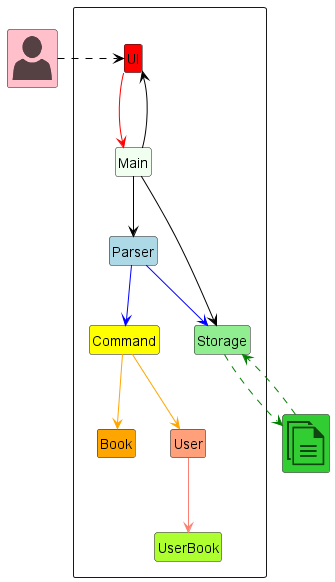

The diagram above was rendered by PlantUML. Its source (embedded in the PNG):
@startuml
!include style.puml

!include <office/Users/user>
!include <office/Concepts/documents>

hide footbox
hide circle
hide members

skinparam class {
    DefaultWidth 200
}

package " " <<rectangle>> {
    Class UI UI_COLOR
    Class Command COMMAND_COLOR
    Class Parser PARSER_COLOR
    Class Storage STORAGE_COLOR
    Class Main MAIN_COLOR
    Class Book BOOK_COLOR
    Class User USER_CLASS_COLOR
    Class UserBook USER_BOOK_COLOR
}

Class "<$user>" as human USER_COLOR
Class "<$documents>" as File FILE_COLOR

UI -[#red]-> Main
Main -[#black]-> UI
Main -[#black]-> Storage
Main -[#black]-> Parser

Parser -[#blue]-> Command
Parser -[#blue]-> Storage
Command -[#orange]-> Book
Command -[#orange]-> User
User -[#salmon]-> UserBook
Storage .[#green].> File
File .[#green].> Storage
human .[#black]> UI



@enduml